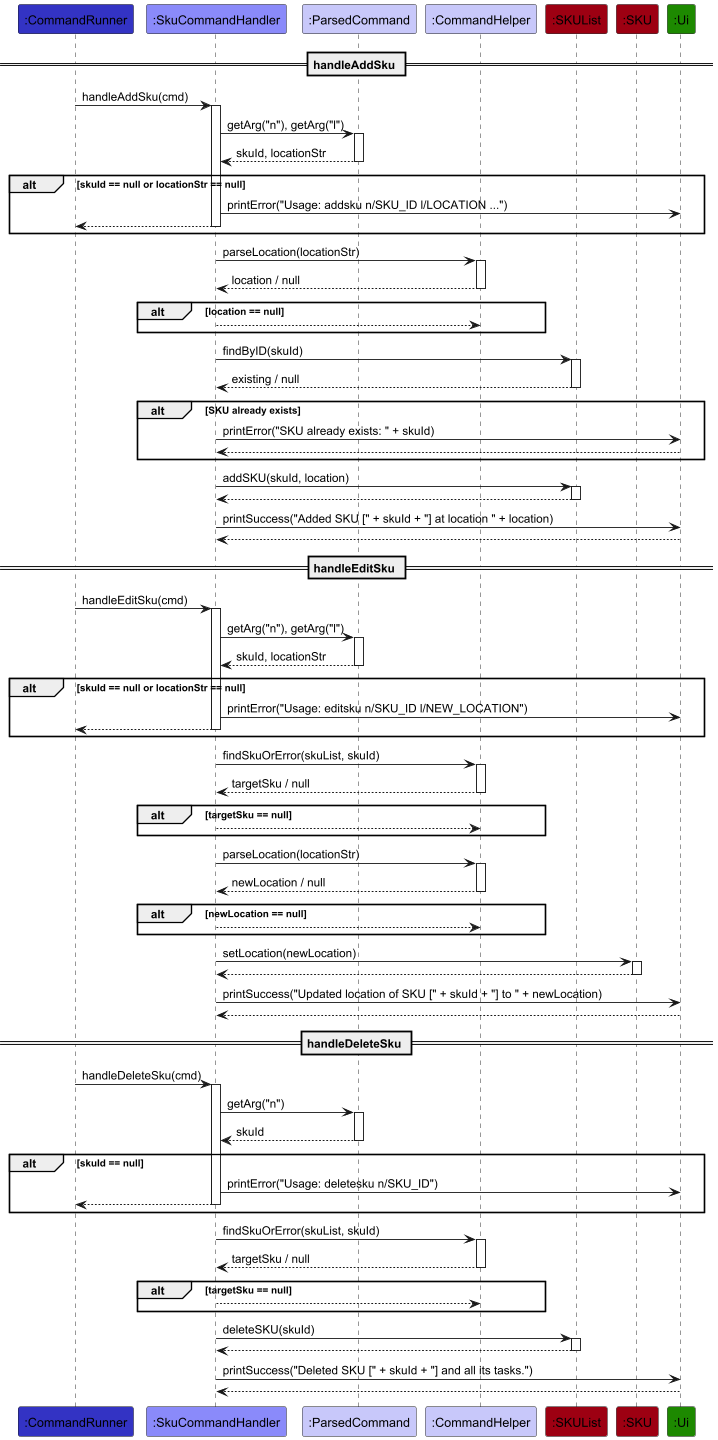

The diagram above was rendered by PlantUML. Its source (embedded in the PNG):
@startuml
!include ../style.puml

Participant ":CommandRunner" as runner LOGIC_COLOR
Participant ":SkuCommandHandler" as handler LOGIC_COLOR_T2
Participant ":ParsedCommand" as cmd LOGIC_COLOR_T1
Participant ":CommandHelper" as helper LOGIC_COLOR_T1
Participant ":SKUList" as skuList MODEL_COLOR
Participant ":SKU" as sku MODEL_COLOR
Participant ":Ui" as ui UI_COLOR

== handleAddSku ==

runner -> handler ++ : handleAddSku(cmd)

handler -> cmd ++ : getArg("n"), getArg("l")
return skuId, locationStr

alt skuId == null or locationStr == null
    handler -> ui : printError("Usage: addsku n/SKU_ID l/LOCATION ...")
    return
end

handler -> helper ++ : parseLocation(locationStr)
return location / null

alt location == null
    return
end

handler -> skuList ++ : findByID(skuId)
return existing / null

alt SKU already exists
    handler -> ui : printError("SKU already exists: " + skuId)
    return
end

handler -> skuList ++ : addSKU(skuId, location)
return

handler -> ui : printSuccess("Added SKU [" + skuId + "] at location " + location)

return

== handleEditSku ==

runner -> handler ++ : handleEditSku(cmd)

handler -> cmd ++ : getArg("n"), getArg("l")
return skuId, locationStr

alt skuId == null or locationStr == null
    handler -> ui : printError("Usage: editsku n/SKU_ID l/NEW_LOCATION")
    return
end

handler -> helper ++ : findSkuOrError(skuList, skuId)
return targetSku / null

alt targetSku == null
    return
end

handler -> helper ++ : parseLocation(locationStr)
return newLocation / null

alt newLocation == null
    return
end

handler -> sku ++ : setLocation(newLocation)
return

handler -> ui : printSuccess("Updated location of SKU [" + skuId + "] to " + newLocation)

return

== handleDeleteSku ==

runner -> handler ++ : handleDeleteSku(cmd)

handler -> cmd ++ : getArg("n")
return skuId

alt skuId == null
    handler -> ui : printError("Usage: deletesku n/SKU_ID")
    return
end

handler -> helper ++ : findSkuOrError(skuList, skuId)
return targetSku / null

alt targetSku == null
    return
end

handler -> skuList ++ : deleteSKU(skuId)
return

handler -> ui : printSuccess("Deleted SKU [" + skuId + "] and all its tasks.")

return
@enduml